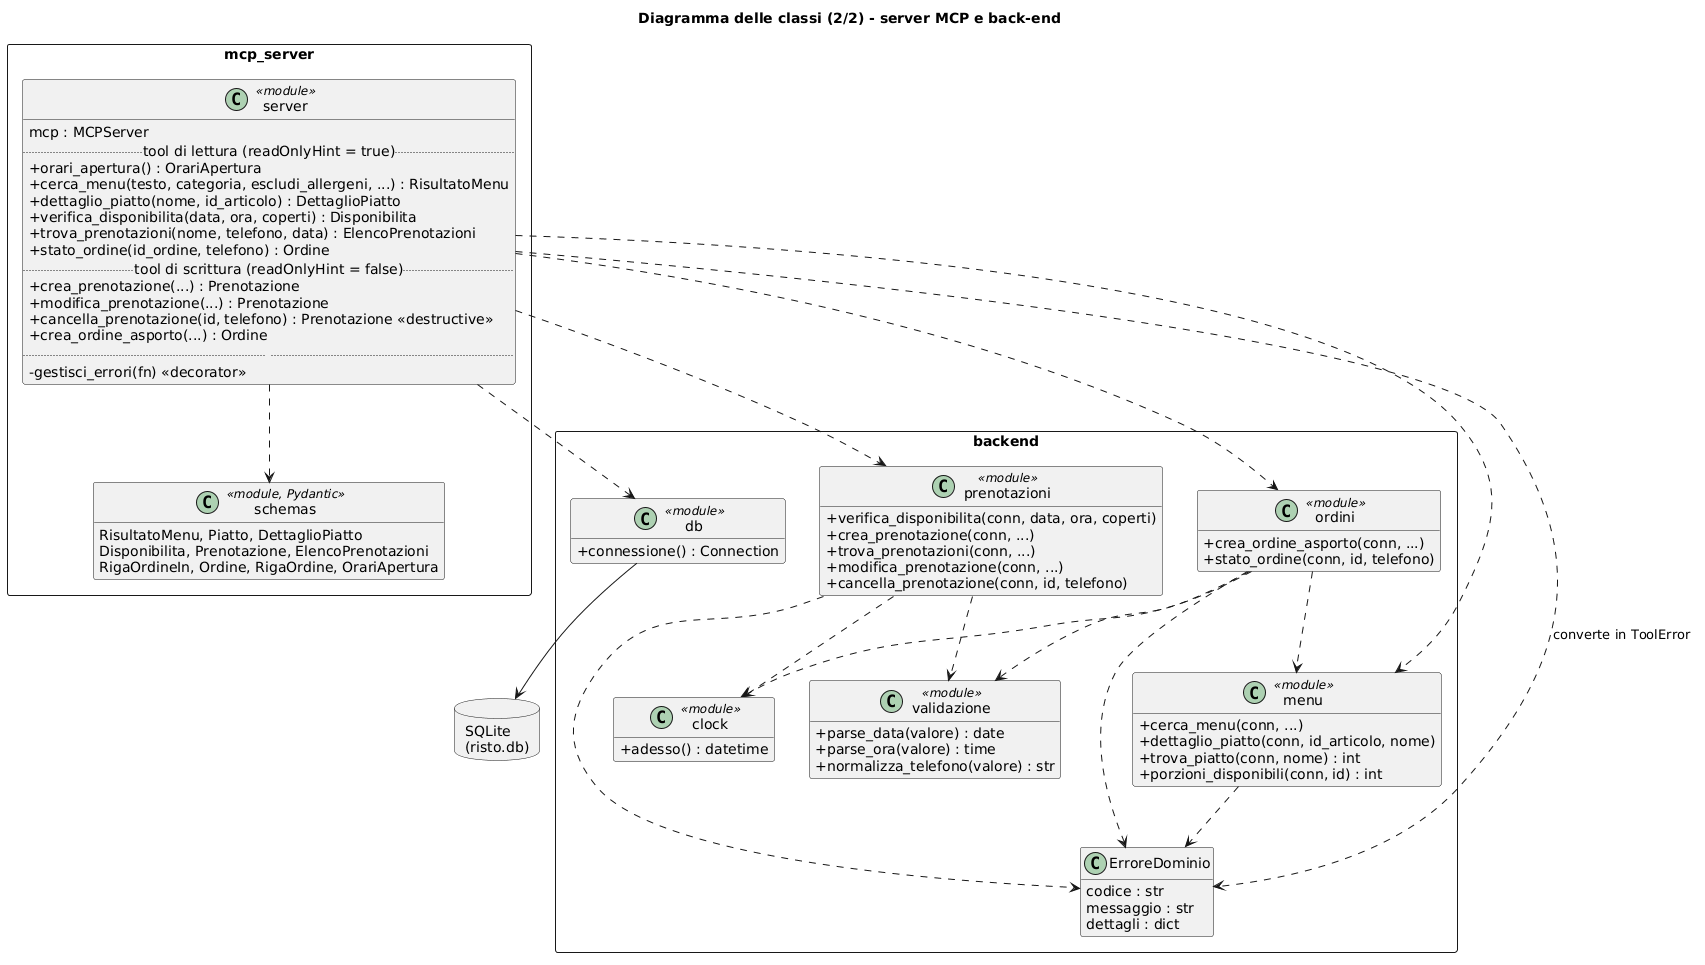

The diagram above was rendered by PlantUML. Its source (embedded in the PNG):
@startuml
title Diagramma delle classi (2/2) - server MCP e back-end
skinparam shadowing false
skinparam classAttributeIconSize 0
hide empty members
allowmixing

package "mcp_server" <<Rectangle>> {
  class server <<module>> {
    mcp : MCPServer
    .. tool di lettura (readOnlyHint = true) ..
    + orari_apertura() : OrariApertura
    + cerca_menu(testo, categoria, escludi_allergeni, ...) : RisultatoMenu
    + dettaglio_piatto(nome, id_articolo) : DettaglioPiatto
    + verifica_disponibilita(data, ora, coperti) : Disponibilita
    + trova_prenotazioni(nome, telefono, data) : ElencoPrenotazioni
    + stato_ordine(id_ordine, telefono) : Ordine
    .. tool di scrittura (readOnlyHint = false) ..
    + crea_prenotazione(...) : Prenotazione
    + modifica_prenotazione(...) : Prenotazione
    + cancella_prenotazione(id, telefono) : Prenotazione <<destructive>>
    + crea_ordine_asporto(...) : Ordine
    .. ..
    - gestisci_errori(fn) <<decorator>>
  }
  class schemas <<module, Pydantic>> {
    RisultatoMenu, Piatto, DettaglioPiatto
    Disponibilita, Prenotazione, ElencoPrenotazioni
    RigaOrdineIn, Ordine, RigaOrdine, OrariApertura
  }
}

package "backend" <<Rectangle>> {
  class prenotazioni <<module>> {
    + verifica_disponibilita(conn, data, ora, coperti)
    + crea_prenotazione(conn, ...)
    + trova_prenotazioni(conn, ...)
    + modifica_prenotazione(conn, ...)
    + cancella_prenotazione(conn, id, telefono)
  }
  class menu <<module>> {
    + cerca_menu(conn, ...)
    + dettaglio_piatto(conn, id_articolo, nome)
    + trova_piatto(conn, nome) : int
    + porzioni_disponibili(conn, id) : int
  }
  class ordini <<module>> {
    + crea_ordine_asporto(conn, ...)
    + stato_ordine(conn, id, telefono)
  }
  class validazione <<module>> {
    + parse_data(valore) : date
    + parse_ora(valore) : time
    + normalizza_telefono(valore) : str
  }
  class clock <<module>> {
    + adesso() : datetime
  }
  class db <<module>> {
    + connessione() : Connection
  }
  class ErroreDominio {
    codice : str
    messaggio : str
    dettagli : dict
  }
}

database "SQLite\n(risto.db)" as DB

server ..> schemas
server ..> prenotazioni
server ..> menu
server ..> ordini
server ..> db
server ..> ErroreDominio : converte in ToolError
prenotazioni ..> validazione
ordini ..> validazione
ordini ..> menu
prenotazioni ..> clock
ordini ..> clock
prenotazioni ..> ErroreDominio
menu ..> ErroreDominio
ordini ..> ErroreDominio
db --> DB
@enduml